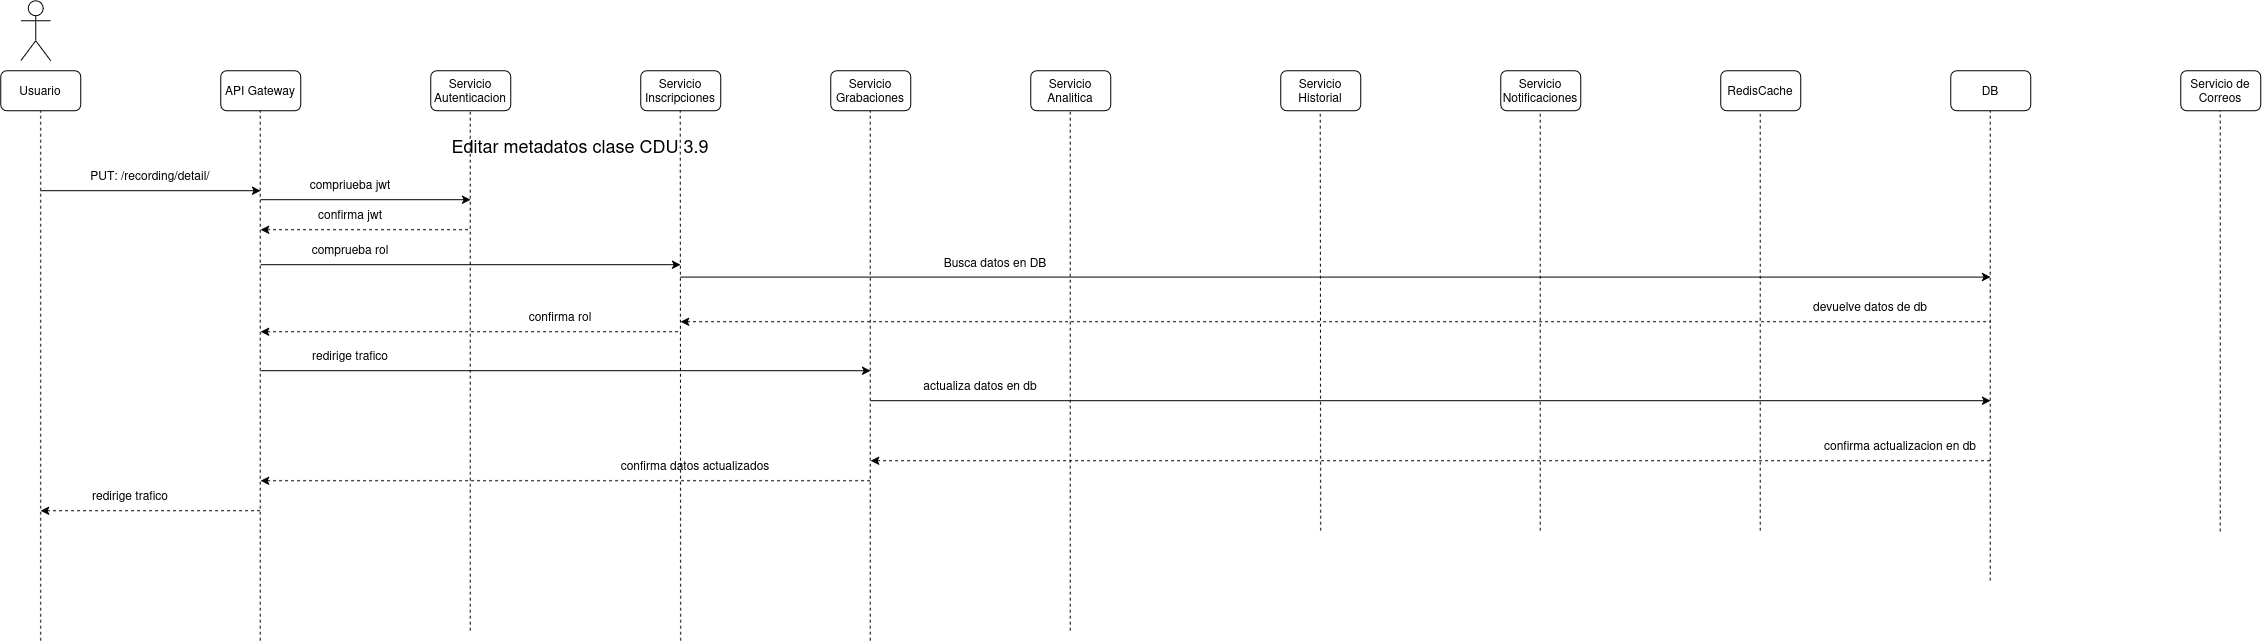

The diagram above was exported from draw.io. Its source (the exported page's mxGraphModel, read from the mxfile embedded in the PNG):
<mxGraphModel dx="2260" dy="1325" grid="1" gridSize="10" guides="1" tooltips="1" connect="1" arrows="1" fold="1" page="1" pageScale="1" pageWidth="850" pageHeight="1100" math="0" shadow="0">
  <root>
    <mxCell id="oBhpxYzRlQA1bbYwAdyc-0" />
    <mxCell id="oBhpxYzRlQA1bbYwAdyc-1" parent="oBhpxYzRlQA1bbYwAdyc-0" />
    <mxCell id="oBhpxYzRlQA1bbYwAdyc-2" parent="oBhpxYzRlQA1bbYwAdyc-1" style="shape=umlActor;verticalLabelPosition=bottom;verticalAlign=top;html=1;outlineConnect=0;" value="" vertex="1">
      <mxGeometry height="60" width="30" x="60" y="30" as="geometry" />
    </mxCell>
    <mxCell id="oBhpxYzRlQA1bbYwAdyc-3" parent="oBhpxYzRlQA1bbYwAdyc-1" style="rounded=1;whiteSpace=wrap;html=1;" value="Usuario" vertex="1">
      <mxGeometry height="40" width="80" x="40" y="100" as="geometry" />
    </mxCell>
    <mxCell id="oBhpxYzRlQA1bbYwAdyc-4" parent="oBhpxYzRlQA1bbYwAdyc-1" style="rounded=1;whiteSpace=wrap;html=1;" value="API Gateway" vertex="1">
      <mxGeometry height="40" width="80" x="260" y="100" as="geometry" />
    </mxCell>
    <mxCell id="oBhpxYzRlQA1bbYwAdyc-5" parent="oBhpxYzRlQA1bbYwAdyc-1" style="rounded=1;whiteSpace=wrap;html=1;" value="Servicio Autenticacion" vertex="1">
      <mxGeometry height="40" width="80" x="470" y="100" as="geometry" />
    </mxCell>
    <mxCell id="oBhpxYzRlQA1bbYwAdyc-6" parent="oBhpxYzRlQA1bbYwAdyc-1" style="rounded=1;whiteSpace=wrap;html=1;" value="Servicio Inscripciones" vertex="1">
      <mxGeometry height="40" width="80" x="680" y="100" as="geometry" />
    </mxCell>
    <mxCell id="oBhpxYzRlQA1bbYwAdyc-7" parent="oBhpxYzRlQA1bbYwAdyc-1" style="rounded=1;whiteSpace=wrap;html=1;" value="Servicio Grabaciones" vertex="1">
      <mxGeometry height="40" width="80" x="870" y="100" as="geometry" />
    </mxCell>
    <mxCell id="oBhpxYzRlQA1bbYwAdyc-8" parent="oBhpxYzRlQA1bbYwAdyc-1" style="rounded=1;whiteSpace=wrap;html=1;" value="Servicio Analitica" vertex="1">
      <mxGeometry height="40" width="80" x="1070" y="100" as="geometry" />
    </mxCell>
    <mxCell id="oBhpxYzRlQA1bbYwAdyc-9" parent="oBhpxYzRlQA1bbYwAdyc-1" style="rounded=1;whiteSpace=wrap;html=1;" value="RedisCache" vertex="1">
      <mxGeometry height="40" width="80" x="1760" y="100" as="geometry" />
    </mxCell>
    <mxCell id="oBhpxYzRlQA1bbYwAdyc-10" parent="oBhpxYzRlQA1bbYwAdyc-1" style="rounded=1;whiteSpace=wrap;html=1;" value="Servicio Notificaciones" vertex="1">
      <mxGeometry height="40" width="80" x="1540" y="100" as="geometry" />
    </mxCell>
    <mxCell id="oBhpxYzRlQA1bbYwAdyc-11" parent="oBhpxYzRlQA1bbYwAdyc-1" style="rounded=1;whiteSpace=wrap;html=1;" value="Servicio Historial" vertex="1">
      <mxGeometry height="40" width="80" x="1320" y="100" as="geometry" />
    </mxCell>
    <mxCell id="oBhpxYzRlQA1bbYwAdyc-12" parent="oBhpxYzRlQA1bbYwAdyc-1" style="rounded=1;whiteSpace=wrap;html=1;" value="DB" vertex="1">
      <mxGeometry height="40" width="80" x="1990" y="100" as="geometry" />
    </mxCell>
    <mxCell id="oBhpxYzRlQA1bbYwAdyc-13" parent="oBhpxYzRlQA1bbYwAdyc-1" style="rounded=1;whiteSpace=wrap;html=1;" value="Servicio de Correos" vertex="1">
      <mxGeometry height="40" width="80" x="2220" y="100" as="geometry" />
    </mxCell>
    <mxCell id="oBhpxYzRlQA1bbYwAdyc-14" edge="1" parent="oBhpxYzRlQA1bbYwAdyc-1" style="endArrow=classic;html=1;rounded=0;" value="">
      <mxGeometry height="50" relative="1" width="50" as="geometry">
        <mxPoint x="80" y="220" as="sourcePoint" />
        <mxPoint x="300" y="220" as="targetPoint" />
      </mxGeometry>
    </mxCell>
    <mxCell id="oBhpxYzRlQA1bbYwAdyc-15" parent="oBhpxYzRlQA1bbYwAdyc-1" style="text;html=1;whiteSpace=wrap;strokeColor=none;fillColor=none;align=center;verticalAlign=middle;rounded=0;" value="&lt;span style=&quot;font-size: 18px;&quot;&gt;Editar metadatos clase CDU 3.9&lt;/span&gt;" vertex="1">
      <mxGeometry height="30" width="420" x="410" y="160" as="geometry" />
    </mxCell>
    <mxCell id="oBhpxYzRlQA1bbYwAdyc-16" parent="oBhpxYzRlQA1bbYwAdyc-1" style="text;html=1;whiteSpace=wrap;strokeColor=none;fillColor=none;align=center;verticalAlign=middle;rounded=0;" value="PUT: /recording/detail/" vertex="1">
      <mxGeometry height="30" width="160" x="110" y="190" as="geometry" />
    </mxCell>
    <mxCell id="oBhpxYzRlQA1bbYwAdyc-17" edge="1" parent="oBhpxYzRlQA1bbYwAdyc-1" style="endArrow=none;dashed=1;html=1;rounded=0;entryX=0.5;entryY=1;entryDx=0;entryDy=0;" target="oBhpxYzRlQA1bbYwAdyc-3" value="">
      <mxGeometry height="50" relative="1" width="50" as="geometry">
        <mxPoint x="80" y="670" as="sourcePoint" />
        <mxPoint x="550" y="210" as="targetPoint" />
      </mxGeometry>
    </mxCell>
    <mxCell id="oBhpxYzRlQA1bbYwAdyc-18" edge="1" parent="oBhpxYzRlQA1bbYwAdyc-1" style="endArrow=none;dashed=1;html=1;rounded=0;entryX=0.5;entryY=1;entryDx=0;entryDy=0;" value="">
      <mxGeometry height="50" relative="1" width="50" as="geometry">
        <mxPoint x="299.5" y="670" as="sourcePoint" />
        <mxPoint x="299.5" y="140" as="targetPoint" />
      </mxGeometry>
    </mxCell>
    <mxCell id="oBhpxYzRlQA1bbYwAdyc-19" edge="1" parent="oBhpxYzRlQA1bbYwAdyc-1" style="endArrow=none;dashed=1;html=1;rounded=0;entryX=0.5;entryY=1;entryDx=0;entryDy=0;" value="">
      <mxGeometry height="50" relative="1" width="50" as="geometry">
        <mxPoint x="509.5" y="660" as="sourcePoint" />
        <mxPoint x="509.5" y="140" as="targetPoint" />
      </mxGeometry>
    </mxCell>
    <mxCell id="oBhpxYzRlQA1bbYwAdyc-20" edge="1" parent="oBhpxYzRlQA1bbYwAdyc-1" style="endArrow=none;dashed=1;html=1;rounded=0;entryX=0.5;entryY=1;entryDx=0;entryDy=0;" value="">
      <mxGeometry height="50" relative="1" width="50" as="geometry">
        <mxPoint x="720" y="670" as="sourcePoint" />
        <mxPoint x="719.5" y="140" as="targetPoint" />
      </mxGeometry>
    </mxCell>
    <mxCell id="oBhpxYzRlQA1bbYwAdyc-21" edge="1" parent="oBhpxYzRlQA1bbYwAdyc-1" style="endArrow=none;dashed=1;html=1;rounded=0;entryX=0.5;entryY=1;entryDx=0;entryDy=0;" value="">
      <mxGeometry height="50" relative="1" width="50" as="geometry">
        <mxPoint x="909.5" y="670" as="sourcePoint" />
        <mxPoint x="909.5" y="140" as="targetPoint" />
      </mxGeometry>
    </mxCell>
    <mxCell id="oBhpxYzRlQA1bbYwAdyc-22" edge="1" parent="oBhpxYzRlQA1bbYwAdyc-1" style="endArrow=none;dashed=1;html=1;rounded=0;entryX=0.5;entryY=1;entryDx=0;entryDy=0;" value="">
      <mxGeometry height="50" relative="1" width="50" as="geometry">
        <mxPoint x="1109.5" y="660" as="sourcePoint" />
        <mxPoint x="1109.5" y="140" as="targetPoint" />
      </mxGeometry>
    </mxCell>
    <mxCell id="oBhpxYzRlQA1bbYwAdyc-23" edge="1" parent="oBhpxYzRlQA1bbYwAdyc-1" style="endArrow=none;dashed=1;html=1;rounded=0;entryX=0.5;entryY=1;entryDx=0;entryDy=0;" value="">
      <mxGeometry height="50" relative="1" width="50" as="geometry">
        <mxPoint x="1360" y="560" as="sourcePoint" />
        <mxPoint x="1359.5" y="140" as="targetPoint" />
      </mxGeometry>
    </mxCell>
    <mxCell id="oBhpxYzRlQA1bbYwAdyc-24" edge="1" parent="oBhpxYzRlQA1bbYwAdyc-1" style="endArrow=none;dashed=1;html=1;rounded=0;entryX=0.5;entryY=1;entryDx=0;entryDy=0;" value="">
      <mxGeometry height="50" relative="1" width="50" as="geometry">
        <mxPoint x="1579.5" y="560" as="sourcePoint" />
        <mxPoint x="1579.5" y="140" as="targetPoint" />
      </mxGeometry>
    </mxCell>
    <mxCell id="oBhpxYzRlQA1bbYwAdyc-25" edge="1" parent="oBhpxYzRlQA1bbYwAdyc-1" style="endArrow=none;dashed=1;html=1;rounded=0;entryX=0.5;entryY=1;entryDx=0;entryDy=0;" value="">
      <mxGeometry height="50" relative="1" width="50" as="geometry">
        <mxPoint x="1799.5" y="560" as="sourcePoint" />
        <mxPoint x="1799.5" y="140" as="targetPoint" />
      </mxGeometry>
    </mxCell>
    <mxCell id="oBhpxYzRlQA1bbYwAdyc-26" edge="1" parent="oBhpxYzRlQA1bbYwAdyc-1" style="endArrow=none;dashed=1;html=1;rounded=0;entryX=0.5;entryY=1;entryDx=0;entryDy=0;" value="">
      <mxGeometry height="50" relative="1" width="50" as="geometry">
        <mxPoint x="2029.5" y="610" as="sourcePoint" />
        <mxPoint x="2029.5" y="140" as="targetPoint" />
      </mxGeometry>
    </mxCell>
    <mxCell id="oBhpxYzRlQA1bbYwAdyc-27" edge="1" parent="oBhpxYzRlQA1bbYwAdyc-1" style="endArrow=none;dashed=1;html=1;rounded=0;entryX=0.5;entryY=1;entryDx=0;entryDy=0;" value="">
      <mxGeometry height="50" relative="1" width="50" as="geometry">
        <mxPoint x="2259.5" y="560.7999877929688" as="sourcePoint" />
        <mxPoint x="2259.5" y="140" as="targetPoint" />
      </mxGeometry>
    </mxCell>
    <mxCell id="oBhpxYzRlQA1bbYwAdyc-28" edge="1" parent="oBhpxYzRlQA1bbYwAdyc-1" style="endArrow=classic;html=1;rounded=0;" value="">
      <mxGeometry height="50" relative="1" width="50" as="geometry">
        <mxPoint x="300" y="400" as="sourcePoint" />
        <mxPoint x="910" y="400" as="targetPoint" />
      </mxGeometry>
    </mxCell>
    <mxCell id="oBhpxYzRlQA1bbYwAdyc-29" parent="oBhpxYzRlQA1bbYwAdyc-1" style="text;html=1;whiteSpace=wrap;strokeColor=none;fillColor=none;align=center;verticalAlign=middle;rounded=0;" value="redirige trafico" vertex="1">
      <mxGeometry height="30" width="120" x="330" y="370" as="geometry" />
    </mxCell>
    <mxCell id="oBhpxYzRlQA1bbYwAdyc-30" edge="1" parent="oBhpxYzRlQA1bbYwAdyc-1" style="endArrow=classic;html=1;rounded=0;" value="">
      <mxGeometry height="50" relative="1" width="50" as="geometry">
        <mxPoint x="910" y="430" as="sourcePoint" />
        <mxPoint x="2030" y="430" as="targetPoint" />
      </mxGeometry>
    </mxCell>
    <mxCell id="oBhpxYzRlQA1bbYwAdyc-31" parent="oBhpxYzRlQA1bbYwAdyc-1" style="text;html=1;whiteSpace=wrap;strokeColor=none;fillColor=none;align=center;verticalAlign=middle;rounded=0;" value="actualiza datos en db" vertex="1">
      <mxGeometry height="30" width="160" x="940" y="400" as="geometry" />
    </mxCell>
    <mxCell id="oBhpxYzRlQA1bbYwAdyc-32" edge="1" parent="oBhpxYzRlQA1bbYwAdyc-1" style="endArrow=none;html=1;rounded=0;startArrow=classic;startFill=1;endFill=0;dashed=1;" value="">
      <mxGeometry height="50" relative="1" width="50" as="geometry">
        <mxPoint x="910" y="490" as="sourcePoint" />
        <mxPoint x="2030" y="490" as="targetPoint" />
      </mxGeometry>
    </mxCell>
    <mxCell id="oBhpxYzRlQA1bbYwAdyc-33" parent="oBhpxYzRlQA1bbYwAdyc-1" style="text;html=1;whiteSpace=wrap;strokeColor=none;fillColor=none;align=center;verticalAlign=middle;rounded=0;" value="confirma actualizacion en db" vertex="1">
      <mxGeometry height="30" width="160" x="1860" y="460" as="geometry" />
    </mxCell>
    <mxCell id="oBhpxYzRlQA1bbYwAdyc-34" edge="1" parent="oBhpxYzRlQA1bbYwAdyc-1" style="endArrow=none;html=1;rounded=0;startArrow=classic;startFill=1;endFill=0;dashed=1;" value="">
      <mxGeometry height="50" relative="1" width="50" as="geometry">
        <mxPoint x="300" y="510" as="sourcePoint" />
        <mxPoint x="910" y="510" as="targetPoint" />
      </mxGeometry>
    </mxCell>
    <mxCell id="oBhpxYzRlQA1bbYwAdyc-35" parent="oBhpxYzRlQA1bbYwAdyc-1" style="text;html=1;whiteSpace=wrap;strokeColor=none;fillColor=none;align=center;verticalAlign=middle;rounded=0;" value="confirma datos actualizados" vertex="1">
      <mxGeometry height="30" width="290" x="590" y="480" as="geometry" />
    </mxCell>
    <mxCell id="oBhpxYzRlQA1bbYwAdyc-36" edge="1" parent="oBhpxYzRlQA1bbYwAdyc-1" style="endArrow=none;html=1;rounded=0;startArrow=classic;startFill=1;endFill=0;dashed=1;" value="">
      <mxGeometry height="50" relative="1" width="50" as="geometry">
        <mxPoint x="80" y="540" as="sourcePoint" />
        <mxPoint x="300" y="540" as="targetPoint" />
      </mxGeometry>
    </mxCell>
    <mxCell id="oBhpxYzRlQA1bbYwAdyc-37" parent="oBhpxYzRlQA1bbYwAdyc-1" style="text;html=1;whiteSpace=wrap;strokeColor=none;fillColor=none;align=center;verticalAlign=middle;rounded=0;" value="redirige trafico" vertex="1">
      <mxGeometry height="30" width="120" x="110" y="510" as="geometry" />
    </mxCell>
    <mxCell id="oBhpxYzRlQA1bbYwAdyc-38" edge="1" parent="oBhpxYzRlQA1bbYwAdyc-1" style="endArrow=classic;html=1;rounded=0;" value="">
      <mxGeometry height="50" relative="1" width="50" as="geometry">
        <mxPoint x="300" y="229" as="sourcePoint" />
        <mxPoint x="510" y="229" as="targetPoint" />
      </mxGeometry>
    </mxCell>
    <mxCell id="oBhpxYzRlQA1bbYwAdyc-39" parent="oBhpxYzRlQA1bbYwAdyc-1" style="text;html=1;whiteSpace=wrap;strokeColor=none;fillColor=none;align=center;verticalAlign=middle;rounded=0;" value="compriueba jwt" vertex="1">
      <mxGeometry height="30" width="120" x="330" y="199" as="geometry" />
    </mxCell>
    <mxCell id="oBhpxYzRlQA1bbYwAdyc-40" edge="1" parent="oBhpxYzRlQA1bbYwAdyc-1" style="endArrow=none;html=1;rounded=0;startArrow=classic;startFill=1;endFill=0;dashed=1;" value="">
      <mxGeometry height="50" relative="1" width="50" as="geometry">
        <mxPoint x="300" y="259" as="sourcePoint" />
        <mxPoint x="510" y="259" as="targetPoint" />
      </mxGeometry>
    </mxCell>
    <mxCell id="oBhpxYzRlQA1bbYwAdyc-41" parent="oBhpxYzRlQA1bbYwAdyc-1" style="text;html=1;whiteSpace=wrap;strokeColor=none;fillColor=none;align=center;verticalAlign=middle;rounded=0;" value="confirma jwt" vertex="1">
      <mxGeometry height="30" width="120" x="330" y="229" as="geometry" />
    </mxCell>
    <mxCell id="oBhpxYzRlQA1bbYwAdyc-42" edge="1" parent="oBhpxYzRlQA1bbYwAdyc-1" style="endArrow=classic;html=1;rounded=0;" value="">
      <mxGeometry height="50" relative="1" width="50" as="geometry">
        <mxPoint x="300" y="294" as="sourcePoint" />
        <mxPoint x="720" y="294" as="targetPoint" />
      </mxGeometry>
    </mxCell>
    <mxCell id="oBhpxYzRlQA1bbYwAdyc-43" parent="oBhpxYzRlQA1bbYwAdyc-1" style="text;html=1;whiteSpace=wrap;strokeColor=none;fillColor=none;align=center;verticalAlign=middle;rounded=0;" value="comprueba rol" vertex="1">
      <mxGeometry height="30" width="120" x="330" y="264" as="geometry" />
    </mxCell>
    <mxCell id="oBhpxYzRlQA1bbYwAdyc-44" edge="1" parent="oBhpxYzRlQA1bbYwAdyc-1" style="endArrow=none;html=1;rounded=0;startArrow=classic;startFill=1;endFill=0;dashed=1;" value="">
      <mxGeometry height="50" relative="1" width="50" as="geometry">
        <mxPoint x="300" y="361" as="sourcePoint" />
        <mxPoint x="720" y="361" as="targetPoint" />
      </mxGeometry>
    </mxCell>
    <mxCell id="oBhpxYzRlQA1bbYwAdyc-45" parent="oBhpxYzRlQA1bbYwAdyc-1" style="text;html=1;whiteSpace=wrap;strokeColor=none;fillColor=none;align=center;verticalAlign=middle;rounded=0;" value="confirma rol" vertex="1">
      <mxGeometry height="30" width="120" x="540" y="331" as="geometry" />
    </mxCell>
    <mxCell id="oBhpxYzRlQA1bbYwAdyc-46" edge="1" parent="oBhpxYzRlQA1bbYwAdyc-1" style="endArrow=classic;html=1;rounded=0;" value="">
      <mxGeometry height="50" relative="1" width="50" as="geometry">
        <mxPoint x="720" y="306.38" as="sourcePoint" />
        <mxPoint x="2030" y="306.38" as="targetPoint" />
      </mxGeometry>
    </mxCell>
    <mxCell id="oBhpxYzRlQA1bbYwAdyc-47" parent="oBhpxYzRlQA1bbYwAdyc-1" style="text;html=1;whiteSpace=wrap;strokeColor=none;fillColor=none;align=center;verticalAlign=middle;rounded=0;" value="Busca datos en DB" vertex="1">
      <mxGeometry height="30" width="170" x="950" y="276.38" as="geometry" />
    </mxCell>
    <mxCell id="oBhpxYzRlQA1bbYwAdyc-48" edge="1" parent="oBhpxYzRlQA1bbYwAdyc-1" style="endArrow=none;html=1;rounded=0;endFill=0;startArrow=classic;startFill=1;dashed=1;" value="">
      <mxGeometry height="50" relative="1" width="50" as="geometry">
        <mxPoint x="720" y="351" as="sourcePoint" />
        <mxPoint x="2030" y="351" as="targetPoint" />
      </mxGeometry>
    </mxCell>
    <mxCell id="oBhpxYzRlQA1bbYwAdyc-49" parent="oBhpxYzRlQA1bbYwAdyc-1" style="text;html=1;whiteSpace=wrap;strokeColor=none;fillColor=none;align=center;verticalAlign=middle;rounded=0;" value="devuelve datos de db" vertex="1">
      <mxGeometry height="30" width="220" x="1800" y="321.00000000000006" as="geometry" />
    </mxCell>
  </root>
</mxGraphModel>